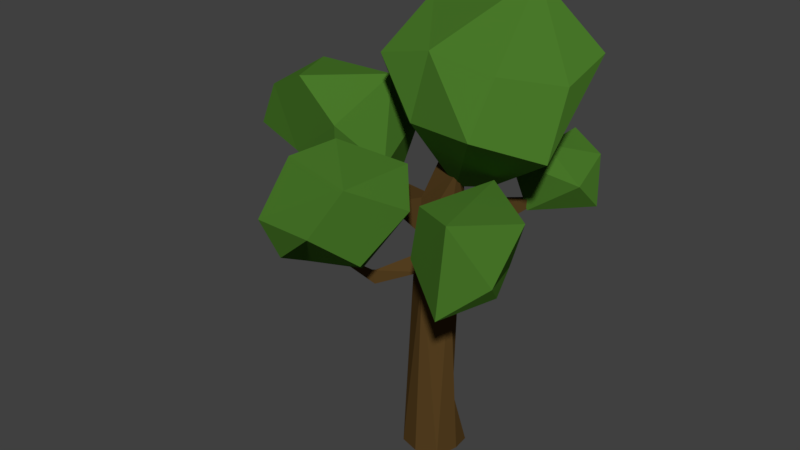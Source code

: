 # Source: tree3.1.blend  (saved by Blender 2.77.0; exported with 4.5.12 LTS)
import bpy
from mathutils import Matrix  # noqa: F401  (used for matrix-valued properties, if any)

bpy.ops.wm.read_factory_settings(use_empty=True)
scene = bpy.context.scene
scene.name = 'Scene'

# ---- collections
col_collection_1 = bpy.data.collections.new('Collection 1'); scene.collection.children.link(col_collection_1)

# ---- materials (node trees are filled in below, after node groups)
mat_material_001 = bpy.data.materials.new('Material.001')
mat_material_001.alpha_threshold = 0.0
mat_material_001.diffuse_color = (0.1424, 0.06846, 0.01865, 1.0)
mat_material_001.specular_color = (0.009721, 0.009721, 0.009721)
mat_material_001.roughness = 0.5
mat_leaves = bpy.data.materials.new('leaves')
mat_leaves.alpha_threshold = 0.0
mat_leaves.diffuse_color = (0.05338, 0.4869, 0.05069, 1.0)
mat_leaves.specular_color = (0.009721, 0.009721, 0.009721)
mat_leaves.roughness = 0.5

# ---- material node trees
mat_material_001.use_nodes = True; mat_material_001.node_tree.nodes.clear()
_N = mat_material_001.node_tree.nodes; _L = mat_material_001.node_tree.links
n0 = _N.new('ShaderNodeOutputMaterial'); n0.name = 'Material Output'; n0.location = (300, 300)
n1 = _N.new('ShaderNodeBsdfDiffuse'); n1.name = 'Diffuse BSDF'; n1.location = (10, 300)
n1.inputs[0].default_value = (0.09463, 0.05222, 0.01506, 1.0)
_L.new(n1.outputs[0], n0.inputs[0])
n0.is_active_output = True
mat_leaves.use_nodes = True; mat_leaves.node_tree.nodes.clear()
_N = mat_leaves.node_tree.nodes; _L = mat_leaves.node_tree.links
n0 = _N.new('ShaderNodeOutputMaterial'); n0.name = 'Material Output'; n0.location = (300, 300)
n1 = _N.new('ShaderNodeBsdfDiffuse'); n1.name = 'Diffuse BSDF'; n1.location = (10, 300)
n1.inputs[0].default_value = (0.06541, 0.1845, 0.02203, 1.0)
_L.new(n1.outputs[0], n0.inputs[0])
n0.is_active_output = True

# ---- world
world_world = bpy.data.worlds.new('World'); scene.world = world_world
world_world.color = (0.05088, 0.05088, 0.05088)
world_world.use_sun_shadow = False
world_world.sun_shadow_jitter_overblur = 0.0
world_world.cycles.sampling_method = 'MANUAL'

# ---- meshes
me_cylinder_004 = bpy.data.meshes.new('Cylinder.004')
me_cylinder_004.from_pydata([(0.1396, 5.688, 0.7561), (-0.3458, 5.759, -0.2907), (-0.3719, 6.541, 0.7409), (1.966, 6.362, -0.1168), (1.096, 7.522, -0.6469), (0.3267, 4.548, -0.03493), (1.972, 5.444, 0.2935), (0.8303, 4.654, -0.1475), (-0.05383, 4.947, -0.2396), (1.315, 5.336, -0.9441), (2.006, 6.619, -0.87), (1.288, 5.797, 1.05), (-0.2735, 5.553, 0.3432), (0.1014, 5.018, -1.018), (0.9537, 5.805, -1.848), (1.27, 6.501, 0.4925), (0.3005, 6.769, -1.813), (0.3549, 6.689, 0.6567), (-0.5116, 7.062, -0.5524), (-0.6721, 4.673, 0.3357), (-2.208, 4.252, -0.2898), (-0.6869, 5.332, -0.5729), (-2.338, 5.81, -0.2368), (-2.605, 5.54, 0.55), (-0.9325, 4.127, -0.2386), (-1.176, 5.136, -0.9489), (-0.8302, 5.937, -0.02124), (-1.444, 4.144, 0.519), (-1.255, 5.279, 0.7218), (-2.262, 4.56, 0.4838), (-2.286, 3.96, -1.056), (-1.945, 5.389, -1.094), (-1.931, 5.858, 0.6917), (-3.013, 4.799, 0.4284), (-2.964, 5.181, -0.8347), (1.884, 4.279, -1.225), (1.662, 4.884, -1.611), (0.9875, 4.08, -0.8416), (0.8061, 4.35, -1.026), (1.567, 3.966, -1.789), (0.7167, 4.821, -0.7665), (0.7269, 4.174, -1.533), (1.772, 4.657, -0.9011), (1.328, 4.43, -1.782), (1.096, 5.055, -1.065), (1.103, 5.077, -1.818), (1.575, 3.911, 0.4251), (0.8233, 4.942, 1.408), (1.914, 4.084, 1.303), (1.454, 4.97, 1.676), (0.6452, 3.716, 0.5099), (0.8642, 4.203, 0.3375), (1.352, 3.594, 1.728), (1.802, 3.792, 1.029), (0.5433, 4.014, 1.234), (0.7827, 4.794, 0.8344), (1.096, 4.946, 0.1678), (1.977, 4.8, 0.7282), (0.02601, 3.885, 1.651), (-0.3691, 4.385, 2.234), (-0.01293, 5.08, 1.901), (-1.18, 5.171, 1.698), (0.02436, 5.046, 0.6623), (-0.6497, 3.278, 0.8559), (0.4604, 4.654, 1.147), (-1.237, 3.425, 1.397), (-1.168, 3.734, 1.962), (-0.9243, 4.163, 0.676), (-1.544, 4.192, 1.562), (-0.8609, 5.321, 1.111), (-1.438, 4.287, 2.085), (0.006672, 0.00448, -0.5369), (0.2646, 3.878, -0.2683), (0.9857, 5.853, -0.07649), (1.02, 5.833, -0.06008), (1.034, 5.824, -0.02047), (1.02, 5.833, 0.01914), (0.9857, 5.853, 0.03555), (0.9517, 5.874, 0.01914), (0.9377, 5.882, -0.02047), (0.9517, 5.874, -0.06008), (0.2689, 4.905, -0.2272), (0.4565, 4.875, 0.1245), (0.09051, 4.9, 0.07519), (0.1298, 0.8061, -0.3388), (0.4596, 0.08775, -0.02049), (0.3418, 0.05737, 0.3147), (0.006768, 0.08711, 0.4328), (-0.3287, 0.05656, 0.315), (-0.4466, 0.08713, -0.02091), (-0.2081, 4.253, 0.06952), (0.4337, 4.212, -0.1194), (-0.9548, 3.909, -0.003195), (0.3498, 3.328, 0.09296), (0.02526, 3.231, 0.325), (-0.2462, 3.364, 0.2297), (1.159, 4.218, 0.937), (0.7184, 3.709, 0.4208), (0.4812, 3.529, 0.6197), (0.7279, 3.397, 0.4348), (-0.2651, 3.772, -0.2546), (0.3259, 3.837, 0.1248), (-0.05463, 3.826, 0.299), (-1.861, 4.481, -0.01407), (-0.116, 4.159, -0.2343), (0.7741, 3.925, -0.6101), (1.176, 4.267, -1.077), (0.03599, 3.924, -0.3708), (-0.3552, 2.999, 0.05779), (-0.8615, 3.761, 1.415), (-0.4767, 3.286, 0.8064), (-0.7674, 3.094, 0.5723), (-0.481, 3.053, 0.7847), (0.3681, 0.007035, -0.3819), (-0.2853, 0.1514, -0.3134)], [], [(9, 14, 10), (3, 10, 4), (10, 16, 4), (4, 16, 18), (18, 17, 4), (18, 2, 17), (17, 15, 4), (15, 3, 4), (14, 16, 10), (14, 13, 16), (13, 18, 16), (1, 2, 18), (1, 12, 2), (0, 17, 2), (0, 11, 17), (11, 15, 17), (6, 3, 15), (9, 13, 14), (13, 1, 18), (13, 8, 1), (12, 0, 2), (11, 6, 15), (3, 6, 10), (6, 9, 10), (7, 5, 9), (5, 13, 9), (5, 8, 13), (8, 12, 1), (8, 5, 12), (5, 0, 12), (6, 7, 9), (5, 11, 0), (5, 7, 11), (7, 6, 11), (19, 24, 21), (19, 21, 26), (20, 27, 29), (21, 25, 31), (19, 26, 28), (21, 31, 26), (22, 34, 23), (22, 31, 34), (108, 95, 102, 100), (34, 33, 23), (33, 29, 23), (23, 29, 32), (29, 28, 32), (32, 22, 23), (26, 31, 22), (31, 30, 34), (30, 33, 34), (20, 29, 33), (27, 28, 29), (28, 26, 32), (26, 22, 32), (25, 30, 31), (30, 20, 33), (27, 19, 28), (24, 25, 21), (24, 30, 25), (24, 20, 30), (24, 27, 20), (27, 24, 19), (35, 39, 36), (39, 43, 36), (36, 43, 45), (45, 44, 36), (44, 42, 36), (42, 35, 36), (41, 45, 43), (41, 44, 45), (41, 40, 44), (40, 42, 44), (39, 41, 43), (37, 41, 39), (37, 38, 41), (38, 40, 41), (38, 37, 40), (35, 37, 39), (37, 42, 40), (37, 35, 42), (52, 50, 46), (52, 46, 53), (50, 54, 55), (55, 47, 56), (48, 57, 49), (57, 56, 49), (56, 47, 49), (46, 57, 48), (46, 56, 57), (51, 55, 56), (55, 54, 47), (54, 49, 47), (54, 52, 49), (52, 48, 49), (46, 51, 56), (51, 50, 55), (52, 53, 48), (53, 46, 48), (50, 51, 46), (50, 52, 54), (58, 63, 64), (63, 67, 62), (65, 58, 59), (65, 59, 66), (60, 69, 61), (69, 68, 61), (61, 68, 70), (70, 60, 61), (70, 59, 60), (62, 69, 60), (67, 68, 69), (65, 70, 68), (66, 59, 70), (58, 60, 59), (58, 64, 60), (62, 67, 69), (67, 65, 68), (65, 66, 70), (64, 62, 60), (63, 65, 67), (64, 63, 62), (63, 58, 65), (72, 101, 93), (80, 81, 83, 79), (75, 82, 81, 74), (71, 113, 85, 86, 87, 88, 89, 114), (74, 73, 80, 79, 78, 77, 76, 75), (83, 82, 77, 78), (90, 102, 82, 83), (82, 75, 76), (83, 78, 79), (82, 76, 77), (102, 101, 82), (101, 91, 82), (91, 104, 81), (104, 90, 83, 81), (91, 81, 82), (94, 93, 99, 98), (113, 84, 85), (107, 100, 104), (100, 102, 92), (97, 98, 96), (97, 101, 102, 98), (99, 93, 101, 97), (114, 100, 107, 84), (92, 90, 103), (91, 105, 106), (105, 107, 106), (101, 105, 91), (104, 106, 107), (107, 72, 84), (111, 108, 94, 112), (110, 111, 109), (110, 95, 108, 111), (88, 87, 94, 108), (94, 110, 112), (89, 108, 114), (86, 93, 94, 87), (84, 93, 85), (94, 102, 95), (73, 81, 80), (74, 81, 73), (71, 114, 84), (71, 84, 113), (104, 100, 103), (90, 104, 103), (100, 92, 103), (99, 97, 96), (98, 99, 96), (102, 94, 98), (92, 102, 90), (104, 91, 106), (105, 72, 107), (101, 72, 105), (84, 72, 93), (114, 108, 100), (112, 110, 109), (111, 112, 109), (94, 95, 110), (88, 108, 89), (86, 85, 93)])
me_cylinder_004.polygons.foreach_set('material_index', [1, 1, 1, 1, 1, 1, 1, 1, 1, 1, 1, 1, 1, 1, 1, 1, 1, 1, 1, 1, 1, 1, 1, 1, 1, 1, 1, 1, 1, 1, 1, 1, 1, 1, 1, 1, 1, 1, 1, 1, 1, 1, 0, 1, 1, 1, 1, 1, 1, 1, 1, 1, 1, 1, 1, 1, 1, 1, 1, 1, 1, 1, 1, 1, 1, 1, 1, 1, 1, 1, 1, 1, 1, 1, 1, 1, 1, 1, 1, 1, 1, 1, 1, 1, 1, 1, 1, 1, 1, 1, 1, 1, 1, 1, 1, 1, 1, 1, 1, 1, 1, 1, 1, 1, 1, 1, 1, 1, 1, 1, 1, 1, 1, 1, 1, 1, 1, 1, 1, 1, 1, 1, 1, 0, 0, 0, 0, 0, 0, 0, 0, 0, 0, 0, 0, 0, 0, 0, 0, 0, 0, 0, 0, 0, 0, 0, 0, 0, 0, 0, 0, 0, 0, 0, 0, 0, 0, 0, 0, 0, 0, 0, 0, 0, 0, 0, 0, 0, 0, 0, 0, 0, 0, 0, 0, 0, 0, 0, 0, 0, 0, 0])
me_cylinder_004.materials.append(mat_material_001)
me_cylinder_004.materials.append(mat_leaves)
me_cylinder_004.use_remesh_preserve_volume = False
me_cylinder_004.use_remesh_preserve_attributes = False
me_cylinder_004.use_mirror_vertex_groups = False
me_cylinder_004.update()

# ---- objects
ob_cylinder_002 = bpy.data.objects.new('Cylinder.002', me_cylinder_004)

# ---- transforms, parenting, visibility, modifiers, constraints
ob_cylinder_002.location = (-0.649, 0.006745, 0.002132)
ob_cylinder_002.rotation_euler = (1.571, 0.0, 0.0)
ob_cylinder_002.lineart.crease_threshold = 0.0

# ---- collection membership
col_collection_1.objects.link(ob_cylinder_002)

# ---- scene / render settings (as saved in the file)
scene.frame_start = 1; scene.frame_end = 250; scene.frame_set(0)
scene.render.engine = 'CYCLES'
scene.render.resolution_percentage = 50
scene.render.dither_intensity = 0.0
scene.cycles.use_denoising = False
scene.cycles.samples = 128
scene.cycles.sampling_pattern = 'TABULATED_SOBOL'
scene.cycles.light_sampling_threshold = 0.0
scene.cycles.use_adaptive_sampling = False
scene.cycles.use_light_tree = False
scene.cycles.blur_glossy = 0.0
scene.cycles.sample_clamp_indirect = 0.0
scene.view_settings.view_transform = 'Standard'
bpy.context.view_layer.update()

# ---- added for rendering (the .blend has no active camera and no usable light): camera, sun
cam_auto = bpy.data.cameras.new('AutoCamera')
cam_auto.lens = 50.0
cam_auto.sensor_width = 36.0
cam_auto.clip_end = 1000.0
ob_auto_camera = bpy.data.objects.new('AutoCamera', cam_auto)
scene.collection.objects.link(ob_auto_camera)
ob_auto_camera.location = (8.02346, -11.1972, 11.1059)
ob_auto_camera.rotation_euler = (1.09748, -7.21219e-08, 0.694738)
scene.camera = ob_auto_camera
light_auto_sun = bpy.data.lights.new('AutoSun', 'SUN')
light_auto_sun.energy = 3.0
light_auto_sun.angle = 0.0523599
ob_auto_sun = bpy.data.objects.new('AutoSun', light_auto_sun)
scene.collection.objects.link(ob_auto_sun)
ob_auto_sun.rotation_euler = (0.872665, 0.174533, 0.523599)
bpy.context.view_layer.update()
